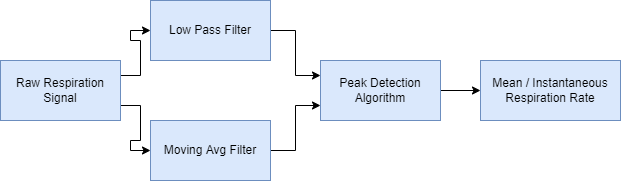

The diagram above was exported from draw.io. Its source (the exported page's mxGraphModel, read from the mxfile embedded in the PNG):
<mxGraphModel dx="1422" dy="794" grid="1" gridSize="10" guides="1" tooltips="1" connect="1" arrows="1" fold="1" page="1" pageScale="1" pageWidth="850" pageHeight="1100" math="0" shadow="0">
  <root>
    <mxCell id="0" />
    <mxCell id="1" parent="0" />
    <mxCell id="dHvdoJ4jismZYVZ2dZvc-10" style="edgeStyle=orthogonalEdgeStyle;rounded=0;orthogonalLoop=1;jettySize=auto;html=1;exitX=1;exitY=0.25;exitDx=0;exitDy=0;entryX=0;entryY=0.5;entryDx=0;entryDy=0;" edge="1" parent="1" source="dHvdoJ4jismZYVZ2dZvc-1" target="dHvdoJ4jismZYVZ2dZvc-4">
      <mxGeometry relative="1" as="geometry" />
    </mxCell>
    <mxCell id="dHvdoJ4jismZYVZ2dZvc-11" style="edgeStyle=orthogonalEdgeStyle;rounded=0;orthogonalLoop=1;jettySize=auto;html=1;exitX=1;exitY=0.75;exitDx=0;exitDy=0;entryX=0;entryY=0.5;entryDx=0;entryDy=0;" edge="1" parent="1" source="dHvdoJ4jismZYVZ2dZvc-1" target="dHvdoJ4jismZYVZ2dZvc-5">
      <mxGeometry relative="1" as="geometry" />
    </mxCell>
    <mxCell id="dHvdoJ4jismZYVZ2dZvc-1" value="Raw Respiration Signal" style="rounded=0;whiteSpace=wrap;html=1;fillColor=#dae8fc;strokeColor=#6c8ebf;" vertex="1" parent="1">
      <mxGeometry x="120" y="420" width="120" height="60" as="geometry" />
    </mxCell>
    <mxCell id="dHvdoJ4jismZYVZ2dZvc-2" value="Mean / Instantaneous Respiration Rate" style="rounded=0;whiteSpace=wrap;html=1;fillColor=#dae8fc;strokeColor=#6c8ebf;" vertex="1" parent="1">
      <mxGeometry x="600" y="420" width="140" height="60" as="geometry" />
    </mxCell>
    <mxCell id="dHvdoJ4jismZYVZ2dZvc-14" style="edgeStyle=orthogonalEdgeStyle;rounded=0;orthogonalLoop=1;jettySize=auto;html=1;exitX=1;exitY=0.5;exitDx=0;exitDy=0;entryX=0;entryY=0.5;entryDx=0;entryDy=0;" edge="1" parent="1" source="dHvdoJ4jismZYVZ2dZvc-3" target="dHvdoJ4jismZYVZ2dZvc-2">
      <mxGeometry relative="1" as="geometry" />
    </mxCell>
    <mxCell id="dHvdoJ4jismZYVZ2dZvc-3" value="Peak Detection Algorithm" style="rounded=0;whiteSpace=wrap;html=1;fillColor=#dae8fc;strokeColor=#6c8ebf;" vertex="1" parent="1">
      <mxGeometry x="440" y="420" width="120" height="60" as="geometry" />
    </mxCell>
    <mxCell id="dHvdoJ4jismZYVZ2dZvc-12" style="edgeStyle=orthogonalEdgeStyle;rounded=0;orthogonalLoop=1;jettySize=auto;html=1;exitX=1;exitY=0.5;exitDx=0;exitDy=0;entryX=0;entryY=0.25;entryDx=0;entryDy=0;" edge="1" parent="1" source="dHvdoJ4jismZYVZ2dZvc-4" target="dHvdoJ4jismZYVZ2dZvc-3">
      <mxGeometry relative="1" as="geometry" />
    </mxCell>
    <mxCell id="dHvdoJ4jismZYVZ2dZvc-4" value="Low Pass Filter" style="rounded=0;whiteSpace=wrap;html=1;fillColor=#dae8fc;strokeColor=#6c8ebf;" vertex="1" parent="1">
      <mxGeometry x="270" y="360" width="120" height="60" as="geometry" />
    </mxCell>
    <mxCell id="dHvdoJ4jismZYVZ2dZvc-13" style="edgeStyle=orthogonalEdgeStyle;rounded=0;orthogonalLoop=1;jettySize=auto;html=1;exitX=1;exitY=0.5;exitDx=0;exitDy=0;entryX=0;entryY=0.75;entryDx=0;entryDy=0;" edge="1" parent="1" source="dHvdoJ4jismZYVZ2dZvc-5" target="dHvdoJ4jismZYVZ2dZvc-3">
      <mxGeometry relative="1" as="geometry" />
    </mxCell>
    <mxCell id="dHvdoJ4jismZYVZ2dZvc-5" value="Moving Avg Filter" style="rounded=0;whiteSpace=wrap;html=1;fillColor=#dae8fc;strokeColor=#6c8ebf;" vertex="1" parent="1">
      <mxGeometry x="270" y="480" width="120" height="60" as="geometry" />
    </mxCell>
  </root>
</mxGraphModel>